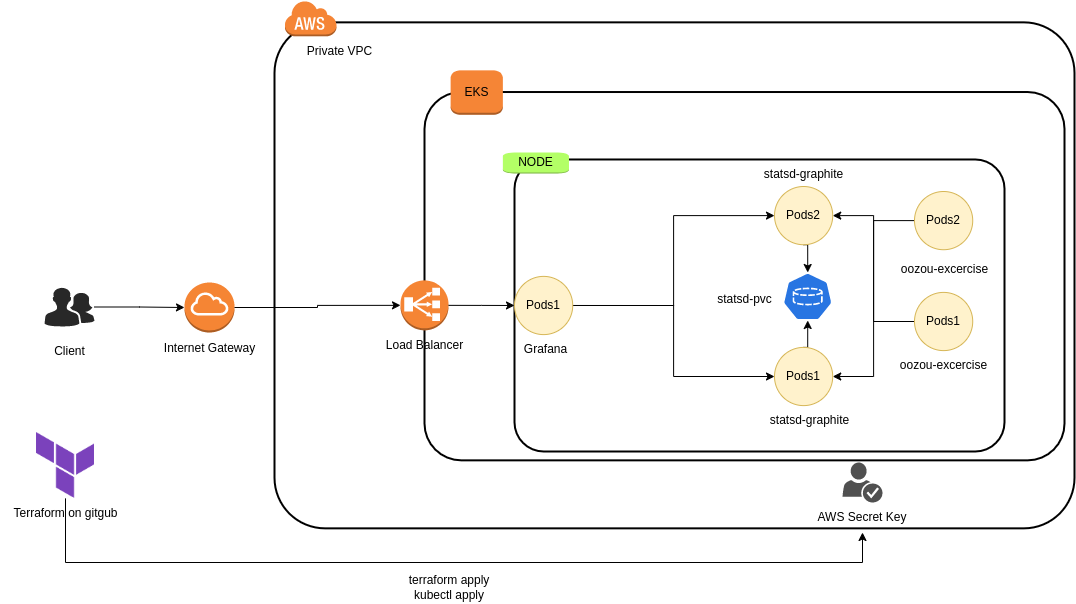

The diagram above was exported from draw.io. Its source (the exported page's mxGraphModel, read from the mxfile embedded in the PNG):
<mxGraphModel dx="1254" dy="622" grid="1" gridSize="10" guides="1" tooltips="1" connect="1" arrows="1" fold="1" page="1" pageScale="1" pageWidth="1169" pageHeight="827" math="0" shadow="0">
  <root>
    <mxCell id="0" />
    <mxCell id="1" parent="0" />
    <mxCell id="p4Rs_uko6gQp1DdzR8eQ-7" value="" style="group" parent="1" connectable="0" vertex="1">
      <mxGeometry x="220" y="460" width="110" height="81" as="geometry" />
    </mxCell>
    <mxCell id="p4Rs_uko6gQp1DdzR8eQ-5" value="" style="outlineConnect=0;dashed=0;verticalLabelPosition=bottom;verticalAlign=top;align=center;html=1;shape=mxgraph.aws3.internet_gateway;fillColor=#F58534;gradientColor=none;" parent="p4Rs_uko6gQp1DdzR8eQ-7" vertex="1">
      <mxGeometry x="30" width="50" height="50" as="geometry" />
    </mxCell>
    <mxCell id="p4Rs_uko6gQp1DdzR8eQ-6" value="Internet Gateway" style="text;html=1;align=center;verticalAlign=middle;resizable=0;points=[];autosize=1;strokeColor=none;fillColor=none;" parent="p4Rs_uko6gQp1DdzR8eQ-7" vertex="1">
      <mxGeometry y="51" width="110" height="30" as="geometry" />
    </mxCell>
    <mxCell id="p4Rs_uko6gQp1DdzR8eQ-8" value="" style="group" parent="1" connectable="0" vertex="1">
      <mxGeometry x="110" y="465" width="50" height="79" as="geometry" />
    </mxCell>
    <mxCell id="p4Rs_uko6gQp1DdzR8eQ-1" value="" style="verticalLabelPosition=bottom;sketch=0;html=1;fillColor=#282828;strokeColor=none;verticalAlign=top;pointerEvents=1;align=center;shape=mxgraph.cisco_safe.people_places_things_icons.icon2;" parent="p4Rs_uko6gQp1DdzR8eQ-8" vertex="1">
      <mxGeometry width="50" height="39" as="geometry" />
    </mxCell>
    <mxCell id="p4Rs_uko6gQp1DdzR8eQ-2" value="Client&lt;br&gt;" style="text;html=1;align=center;verticalAlign=middle;resizable=0;points=[];autosize=1;strokeColor=none;fillColor=none;" parent="p4Rs_uko6gQp1DdzR8eQ-8" vertex="1">
      <mxGeometry y="49" width="50" height="30" as="geometry" />
    </mxCell>
    <mxCell id="p4Rs_uko6gQp1DdzR8eQ-9" value="" style="group" parent="1" connectable="0" vertex="1">
      <mxGeometry x="340" y="177.85" width="800" height="528" as="geometry" />
    </mxCell>
    <mxCell id="p4Rs_uko6gQp1DdzR8eQ-3" value="" style="rounded=1;arcSize=10;dashed=0;fillColor=none;gradientColor=none;strokeWidth=2;" parent="p4Rs_uko6gQp1DdzR8eQ-9" vertex="1">
      <mxGeometry y="22" width="800" height="506" as="geometry" />
    </mxCell>
    <mxCell id="p4Rs_uko6gQp1DdzR8eQ-4" value="" style="dashed=0;html=1;shape=mxgraph.aws3.cloud;fillColor=#F58536;gradientColor=none;dashed=0;" parent="p4Rs_uko6gQp1DdzR8eQ-9" vertex="1">
      <mxGeometry x="10" width="52" height="36" as="geometry" />
    </mxCell>
    <mxCell id="p4Rs_uko6gQp1DdzR8eQ-16" value="" style="group" parent="p4Rs_uko6gQp1DdzR8eQ-9" connectable="0" vertex="1">
      <mxGeometry x="150" y="70" width="640" height="390" as="geometry" />
    </mxCell>
    <mxCell id="p4Rs_uko6gQp1DdzR8eQ-12" value="" style="rounded=1;arcSize=10;dashed=0;fillColor=none;gradientColor=none;strokeWidth=2;" parent="p4Rs_uko6gQp1DdzR8eQ-16" vertex="1">
      <mxGeometry y="21.666666666666664" width="640" height="368.33333333333337" as="geometry" />
    </mxCell>
    <mxCell id="p4Rs_uko6gQp1DdzR8eQ-13" value="EKS" style="dashed=0;html=1;shape=mxgraph.aws3.instance;fillColor=#F58536;gradientColor=none;dashed=0;" parent="p4Rs_uko6gQp1DdzR8eQ-16" vertex="1">
      <mxGeometry x="26.122448979591837" width="52.244897959183675" height="44.41666666666667" as="geometry" />
    </mxCell>
    <mxCell id="p4Rs_uko6gQp1DdzR8eQ-20" value="" style="group" parent="p4Rs_uko6gQp1DdzR8eQ-16" connectable="0" vertex="1">
      <mxGeometry x="150" y="121.14666666666668" width="430" height="260" as="geometry" />
    </mxCell>
    <mxCell id="p4Rs_uko6gQp1DdzR8eQ-21" value="" style="rounded=1;arcSize=10;dashed=0;fillColor=none;gradientColor=none;strokeWidth=2;" parent="p4Rs_uko6gQp1DdzR8eQ-20" vertex="1">
      <mxGeometry x="-60" y="-32.02" width="490" height="292.02" as="geometry" />
    </mxCell>
    <mxCell id="FwYXZ1Sx0OQjIplXRkm2-9" style="edgeStyle=orthogonalEdgeStyle;rounded=0;orthogonalLoop=1;jettySize=auto;html=1;exitX=0;exitY=0.5;exitDx=0;exitDy=0;entryX=1;entryY=0.5;entryDx=0;entryDy=0;" edge="1" parent="p4Rs_uko6gQp1DdzR8eQ-20" source="p4Rs_uko6gQp1DdzR8eQ-23" target="FwYXZ1Sx0OQjIplXRkm2-2">
      <mxGeometry relative="1" as="geometry" />
    </mxCell>
    <mxCell id="p4Rs_uko6gQp1DdzR8eQ-23" value="Pods1" style="ellipse;whiteSpace=wrap;html=1;aspect=fixed;fillColor=#fff2cc;strokeColor=#d6b656;" parent="p4Rs_uko6gQp1DdzR8eQ-20" vertex="1">
      <mxGeometry x="340" y="100.89333333333337" width="58.22222222222222" height="58.22222222222222" as="geometry" />
    </mxCell>
    <mxCell id="FwYXZ1Sx0OQjIplXRkm2-10" style="edgeStyle=orthogonalEdgeStyle;rounded=0;orthogonalLoop=1;jettySize=auto;html=1;exitX=0;exitY=0.5;exitDx=0;exitDy=0;entryX=1;entryY=0.5;entryDx=0;entryDy=0;" edge="1" parent="p4Rs_uko6gQp1DdzR8eQ-20" source="p4Rs_uko6gQp1DdzR8eQ-24" target="FwYXZ1Sx0OQjIplXRkm2-3">
      <mxGeometry relative="1" as="geometry" />
    </mxCell>
    <mxCell id="p4Rs_uko6gQp1DdzR8eQ-24" value="Pods2" style="ellipse;whiteSpace=wrap;html=1;aspect=fixed;fillColor=#fff2cc;strokeColor=#d6b656;" parent="p4Rs_uko6gQp1DdzR8eQ-20" vertex="1">
      <mxGeometry x="340" y="0.0033333333333640525" width="58.22222222222222" height="58.22222222222222" as="geometry" />
    </mxCell>
    <mxCell id="p4Rs_uko6gQp1DdzR8eQ-25" value="oozou-excercise" style="text;html=1;align=center;verticalAlign=middle;resizable=0;points=[];autosize=1;strokeColor=none;fillColor=none;" parent="p4Rs_uko6gQp1DdzR8eQ-20" vertex="1">
      <mxGeometry x="314.11" y="159.12000000000003" width="110" height="30" as="geometry" />
    </mxCell>
    <mxCell id="p4Rs_uko6gQp1DdzR8eQ-26" value="oozou-excercise" style="text;html=1;align=center;verticalAlign=middle;resizable=0;points=[];autosize=1;strokeColor=none;fillColor=none;" parent="p4Rs_uko6gQp1DdzR8eQ-20" vertex="1">
      <mxGeometry x="315" y="63.23000000000005" width="110" height="30" as="geometry" />
    </mxCell>
    <mxCell id="FwYXZ1Sx0OQjIplXRkm2-14" style="edgeStyle=orthogonalEdgeStyle;rounded=0;orthogonalLoop=1;jettySize=auto;html=1;exitX=0.5;exitY=1;exitDx=0;exitDy=0;entryX=0.5;entryY=0;entryDx=0;entryDy=0;entryPerimeter=0;" edge="1" parent="p4Rs_uko6gQp1DdzR8eQ-20" source="FwYXZ1Sx0OQjIplXRkm2-2" target="FwYXZ1Sx0OQjIplXRkm2-11">
      <mxGeometry relative="1" as="geometry" />
    </mxCell>
    <mxCell id="FwYXZ1Sx0OQjIplXRkm2-2" value="Pods2" style="ellipse;whiteSpace=wrap;html=1;aspect=fixed;fillColor=#fff2cc;strokeColor=#d6b656;" vertex="1" parent="p4Rs_uko6gQp1DdzR8eQ-20">
      <mxGeometry x="200" y="-4.996666666666613" width="58.22222222222222" height="58.22222222222222" as="geometry" />
    </mxCell>
    <mxCell id="FwYXZ1Sx0OQjIplXRkm2-13" style="edgeStyle=orthogonalEdgeStyle;rounded=0;orthogonalLoop=1;jettySize=auto;html=1;exitX=0.5;exitY=0;exitDx=0;exitDy=0;entryX=0.5;entryY=1;entryDx=0;entryDy=0;entryPerimeter=0;" edge="1" parent="p4Rs_uko6gQp1DdzR8eQ-20" source="FwYXZ1Sx0OQjIplXRkm2-3" target="FwYXZ1Sx0OQjIplXRkm2-11">
      <mxGeometry relative="1" as="geometry" />
    </mxCell>
    <mxCell id="FwYXZ1Sx0OQjIplXRkm2-3" value="Pods1" style="ellipse;whiteSpace=wrap;html=1;aspect=fixed;fillColor=#fff2cc;strokeColor=#d6b656;" vertex="1" parent="p4Rs_uko6gQp1DdzR8eQ-20">
      <mxGeometry x="200" y="155.89333333333337" width="58.22222222222222" height="58.22222222222222" as="geometry" />
    </mxCell>
    <mxCell id="FwYXZ1Sx0OQjIplXRkm2-5" value="statsd-graphite" style="text;html=1;align=center;verticalAlign=middle;resizable=0;points=[];autosize=1;strokeColor=none;fillColor=none;" vertex="1" parent="p4Rs_uko6gQp1DdzR8eQ-20">
      <mxGeometry x="185" y="214.12" width="100" height="30" as="geometry" />
    </mxCell>
    <mxCell id="FwYXZ1Sx0OQjIplXRkm2-7" value="Grafana" style="text;html=1;align=center;verticalAlign=middle;resizable=0;points=[];autosize=1;strokeColor=none;fillColor=none;" vertex="1" parent="p4Rs_uko6gQp1DdzR8eQ-20">
      <mxGeometry x="-64" y="143.10999999999999" width="70" height="30" as="geometry" />
    </mxCell>
    <mxCell id="FwYXZ1Sx0OQjIplXRkm2-11" value="" style="sketch=0;html=1;dashed=0;whitespace=wrap;fillColor=#2875E2;strokeColor=#ffffff;points=[[0.005,0.63,0],[0.1,0.2,0],[0.9,0.2,0],[0.5,0,0],[0.995,0.63,0],[0.72,0.99,0],[0.5,1,0],[0.28,0.99,0]];verticalLabelPosition=bottom;align=center;verticalAlign=top;shape=mxgraph.kubernetes.icon;prIcon=pvc" vertex="1" parent="p4Rs_uko6gQp1DdzR8eQ-20">
      <mxGeometry x="208.22000000000003" y="81.00333333333333" width="50" height="48" as="geometry" />
    </mxCell>
    <mxCell id="FwYXZ1Sx0OQjIplXRkm2-15" value="statsd-pvc" style="text;html=1;align=center;verticalAlign=middle;resizable=0;points=[];autosize=1;strokeColor=none;fillColor=none;" vertex="1" parent="p4Rs_uko6gQp1DdzR8eQ-20">
      <mxGeometry x="130" y="93.23000000000002" width="80" height="30" as="geometry" />
    </mxCell>
    <mxCell id="p4Rs_uko6gQp1DdzR8eQ-22" value="NODE" style="dashed=0;html=1;shape=mxgraph.aws3.instance;fillColor=#B3FF66;gradientColor=none;dashed=0;" parent="p4Rs_uko6gQp1DdzR8eQ-16" vertex="1">
      <mxGeometry x="78.37" y="82.15333333333334" width="66.12" height="20.973333333333336" as="geometry" />
    </mxCell>
    <mxCell id="p4Rs_uko6gQp1DdzR8eQ-19" value="" style="group" parent="p4Rs_uko6gQp1DdzR8eQ-9" connectable="0" vertex="1">
      <mxGeometry x="100" y="280" width="100" height="80" as="geometry" />
    </mxCell>
    <mxCell id="p4Rs_uko6gQp1DdzR8eQ-18" value="" style="group" parent="p4Rs_uko6gQp1DdzR8eQ-19" connectable="0" vertex="1">
      <mxGeometry width="100" height="80" as="geometry" />
    </mxCell>
    <mxCell id="p4Rs_uko6gQp1DdzR8eQ-11" value="Load Balancer" style="text;html=1;align=center;verticalAlign=middle;resizable=0;points=[];autosize=1;strokeColor=none;fillColor=none;" parent="p4Rs_uko6gQp1DdzR8eQ-18" vertex="1">
      <mxGeometry y="50" width="100" height="30" as="geometry" />
    </mxCell>
    <mxCell id="p4Rs_uko6gQp1DdzR8eQ-10" value="" style="outlineConnect=0;dashed=0;verticalLabelPosition=bottom;verticalAlign=top;align=center;html=1;shape=mxgraph.aws3.classic_load_balancer;fillColor=#F58534;gradientColor=none;" parent="p4Rs_uko6gQp1DdzR8eQ-19" vertex="1">
      <mxGeometry x="26" width="48" height="50" as="geometry" />
    </mxCell>
    <mxCell id="p4Rs_uko6gQp1DdzR8eQ-33" value="Private VPC" style="text;html=1;align=center;verticalAlign=middle;resizable=0;points=[];autosize=1;strokeColor=none;fillColor=none;" parent="p4Rs_uko6gQp1DdzR8eQ-9" vertex="1">
      <mxGeometry x="20" y="36" width="90" height="30" as="geometry" />
    </mxCell>
    <mxCell id="p4Rs_uko6gQp1DdzR8eQ-36" style="edgeStyle=orthogonalEdgeStyle;rounded=0;orthogonalLoop=1;jettySize=auto;html=1;exitX=1;exitY=0.5;exitDx=0;exitDy=0;exitPerimeter=0;entryX=0;entryY=0.5;entryDx=0;entryDy=0;" parent="p4Rs_uko6gQp1DdzR8eQ-9" source="p4Rs_uko6gQp1DdzR8eQ-10" target="p4Rs_uko6gQp1DdzR8eQ-21" edge="1">
      <mxGeometry relative="1" as="geometry" />
    </mxCell>
    <mxCell id="p4Rs_uko6gQp1DdzR8eQ-41" value="" style="group" parent="p4Rs_uko6gQp1DdzR8eQ-9" connectable="0" vertex="1">
      <mxGeometry x="480" y="470" width="160" height="58" as="geometry" />
    </mxCell>
    <mxCell id="p4Rs_uko6gQp1DdzR8eQ-38" value="" style="sketch=0;pointerEvents=1;shadow=0;dashed=0;html=1;strokeColor=none;fillColor=#505050;labelPosition=center;verticalLabelPosition=bottom;verticalAlign=top;outlineConnect=0;align=center;shape=mxgraph.office.security.credentials;" parent="p4Rs_uko6gQp1DdzR8eQ-41" vertex="1">
      <mxGeometry x="88" y="-7.85" width="40" height="40" as="geometry" />
    </mxCell>
    <mxCell id="p4Rs_uko6gQp1DdzR8eQ-40" value="AWS Secret Key" style="text;html=1;strokeColor=none;fillColor=none;align=center;verticalAlign=middle;whiteSpace=wrap;rounded=0;" parent="p4Rs_uko6gQp1DdzR8eQ-41" vertex="1">
      <mxGeometry x="56" y="32.15" width="104" height="30" as="geometry" />
    </mxCell>
    <mxCell id="p4Rs_uko6gQp1DdzR8eQ-34" style="edgeStyle=orthogonalEdgeStyle;rounded=0;orthogonalLoop=1;jettySize=auto;html=1;entryX=0;entryY=0.5;entryDx=0;entryDy=0;entryPerimeter=0;" parent="1" source="p4Rs_uko6gQp1DdzR8eQ-1" target="p4Rs_uko6gQp1DdzR8eQ-5" edge="1">
      <mxGeometry relative="1" as="geometry" />
    </mxCell>
    <mxCell id="p4Rs_uko6gQp1DdzR8eQ-35" style="edgeStyle=orthogonalEdgeStyle;rounded=0;orthogonalLoop=1;jettySize=auto;html=1;exitX=1;exitY=0.5;exitDx=0;exitDy=0;exitPerimeter=0;entryX=0;entryY=0.5;entryDx=0;entryDy=0;entryPerimeter=0;" parent="1" source="p4Rs_uko6gQp1DdzR8eQ-5" target="p4Rs_uko6gQp1DdzR8eQ-10" edge="1">
      <mxGeometry relative="1" as="geometry" />
    </mxCell>
    <mxCell id="p4Rs_uko6gQp1DdzR8eQ-42" value="" style="group" parent="1" connectable="0" vertex="1">
      <mxGeometry x="66" y="610" width="130" height="95.85000000000002" as="geometry" />
    </mxCell>
    <mxCell id="p4Rs_uko6gQp1DdzR8eQ-37" value="" style="shape=image;verticalLabelPosition=bottom;labelBackgroundColor=default;verticalAlign=top;aspect=fixed;imageAspect=0;image=https://www.freelogovectors.net/wp-content/uploads/2022/01/terra-form-logo-freelogovectors.net_.png;" parent="p4Rs_uko6gQp1DdzR8eQ-42" vertex="1">
      <mxGeometry x="36" width="58" height="65.85" as="geometry" />
    </mxCell>
    <mxCell id="p4Rs_uko6gQp1DdzR8eQ-39" value="Terraform on gitgub" style="text;html=1;align=center;verticalAlign=middle;resizable=0;points=[];autosize=1;strokeColor=none;fillColor=none;" parent="p4Rs_uko6gQp1DdzR8eQ-42" vertex="1">
      <mxGeometry y="65.85000000000002" width="130" height="30" as="geometry" />
    </mxCell>
    <mxCell id="p4Rs_uko6gQp1DdzR8eQ-48" value="terraform apply&lt;br&gt;kubectl apply" style="text;html=1;strokeColor=none;fillColor=none;align=center;verticalAlign=middle;whiteSpace=wrap;rounded=0;" parent="1" vertex="1">
      <mxGeometry x="445" y="750" width="140" height="30" as="geometry" />
    </mxCell>
    <mxCell id="FwYXZ1Sx0OQjIplXRkm2-16" style="edgeStyle=orthogonalEdgeStyle;rounded=0;orthogonalLoop=1;jettySize=auto;html=1;exitX=1;exitY=0.5;exitDx=0;exitDy=0;entryX=0;entryY=0.5;entryDx=0;entryDy=0;" edge="1" parent="1" source="FwYXZ1Sx0OQjIplXRkm2-6" target="FwYXZ1Sx0OQjIplXRkm2-2">
      <mxGeometry relative="1" as="geometry" />
    </mxCell>
    <mxCell id="FwYXZ1Sx0OQjIplXRkm2-17" style="edgeStyle=orthogonalEdgeStyle;rounded=0;orthogonalLoop=1;jettySize=auto;html=1;exitX=1;exitY=0.5;exitDx=0;exitDy=0;entryX=0;entryY=0.5;entryDx=0;entryDy=0;" edge="1" parent="1" source="FwYXZ1Sx0OQjIplXRkm2-6" target="FwYXZ1Sx0OQjIplXRkm2-3">
      <mxGeometry relative="1" as="geometry" />
    </mxCell>
    <mxCell id="FwYXZ1Sx0OQjIplXRkm2-6" value="Pods1" style="ellipse;whiteSpace=wrap;html=1;aspect=fixed;fillColor=#fff2cc;strokeColor=#d6b656;" vertex="1" parent="1">
      <mxGeometry x="580" y="453.88000000000005" width="58.22222222222222" height="58.22222222222222" as="geometry" />
    </mxCell>
    <mxCell id="FwYXZ1Sx0OQjIplXRkm2-4" value="statsd-graphite" style="text;html=1;align=center;verticalAlign=middle;resizable=0;points=[];autosize=1;strokeColor=none;fillColor=none;" vertex="1" parent="1">
      <mxGeometry x="819.11" y="336.9766666666667" width="100" height="30" as="geometry" />
    </mxCell>
    <mxCell id="FwYXZ1Sx0OQjIplXRkm2-18" style="edgeStyle=orthogonalEdgeStyle;rounded=0;orthogonalLoop=1;jettySize=auto;html=1;exitX=0.5;exitY=1;exitDx=0;exitDy=0;entryX=0.5;entryY=1;entryDx=0;entryDy=0;" edge="1" parent="1" source="p4Rs_uko6gQp1DdzR8eQ-37" target="p4Rs_uko6gQp1DdzR8eQ-40">
      <mxGeometry relative="1" as="geometry">
        <Array as="points">
          <mxPoint x="131" y="740" />
          <mxPoint x="928" y="740" />
        </Array>
      </mxGeometry>
    </mxCell>
  </root>
</mxGraphModel>